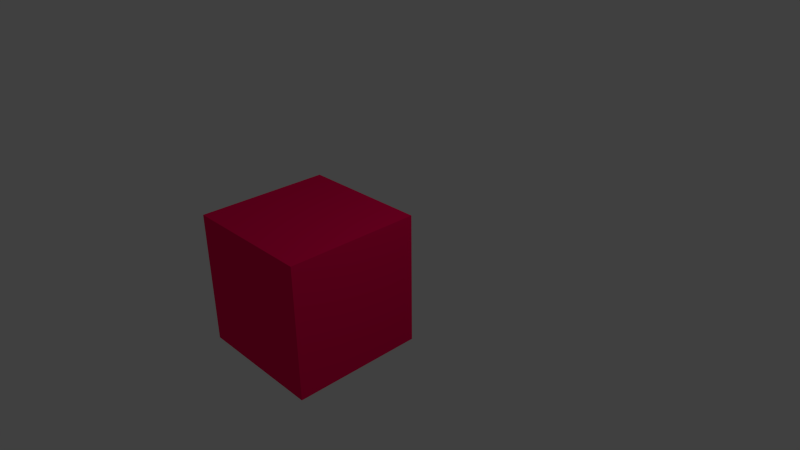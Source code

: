 # Source: box.blend  (saved by Blender 2.57.0; exported with 4.5.12 LTS)
import bpy
from mathutils import Matrix  # noqa: F401  (used for matrix-valued properties, if any)

bpy.ops.wm.read_factory_settings(use_empty=True)
scene = bpy.context.scene
scene.name = 'Scene'

# ---- collections
col_collection_1 = bpy.data.collections.new('Collection 1'); scene.collection.children.link(col_collection_1)

# ---- materials (node trees are filled in below, after node groups)
mat_red_hue = bpy.data.materials.new('Red Hue')
mat_red_hue.alpha_threshold = 0.0
mat_red_hue.use_transparent_shadow = False
mat_red_hue.diffuse_color = (1.0, 0.0, 0.1, 1.0)
mat_red_hue.specular_color = (0.8205, 1.0, 0.6664)
mat_red_hue.roughness = 0.5
mat_red_hue.line_color = (0.0, 0.0, 0.0, 1.0)

# ---- material node trees

# ---- world
world_world = bpy.data.worlds.new('World'); scene.world = world_world
world_world.color = (0.05088, 0.05088, 0.05088)
world_world.use_sun_shadow = False
world_world.sun_shadow_jitter_overblur = 0.0
world_world.cycles.sampling_method = 'MANUAL'
world_world.cycles.sample_map_resolution = 256

# ---- cameras
cam_camera = bpy.data.cameras.new('Camera')
cam_camera.clip_end = 100.0
cam_camera.lens = 35.0
cam_camera.ortho_scale = 7.314
cam_camera.dof.focus_distance = 0.0
cam_camera.dof.aperture_fstop = 128.0

# ---- lights
light_lamp = bpy.data.lights.new('Lamp', 'POINT')
light_lamp.transmission_factor = 0.0
light_lamp.cutoff_distance = 30.0
light_lamp.energy = 100.0
light_lamp.shadow_buffer_clip_start = 1.001
light_lamp.shadow_soft_size = 1.0
light_lamp.shadow_maximum_resolution = 0.006
light_lamp.use_absolute_resolution = True
light_lamp.cycles.use_multiple_importance_sampling = False

# ---- meshes
me_cube = bpy.data.meshes.new('Cube')
me_cube.from_pydata([(1.0, 1.0, -1.0), (1.0, -1.0, -1.0), (-1.0, -1.0, -1.0), (-1.0, 1.0, -1.0), (1.0, 1.0, 1.0), (1.0, -1.0, 1.0), (-1.0, -1.0, 1.0), (-1.0, 1.0, 1.0)], [], [(0, 1, 2, 3), (4, 7, 6, 5), (0, 4, 5, 1), (1, 5, 6, 2), (2, 6, 7, 3), (4, 0, 3, 7)])
me_cube.materials.append(mat_red_hue)
me_cube.use_remesh_preserve_volume = False
me_cube.use_remesh_preserve_attributes = False
me_cube.use_mirror_vertex_groups = False
me_cube.update()

# ---- objects
ob_cube = bpy.data.objects.new('Cube', me_cube)
ob_lamp = bpy.data.objects.new('Lamp', light_lamp)
ob_camera = bpy.data.objects.new('Camera', cam_camera)

# ---- transforms, parenting, visibility, modifiers, constraints
ob_cube.location = (0.0, 0.0, 0.0)
ob_cube.lock_rotations_4d = False
ob_cube.empty_display_type = 'ARROWS'
ob_cube.lineart.crease_threshold = 0.0
ob_lamp.location = (4.076, 1.005, 5.904)
ob_lamp.rotation_euler = (0.6503, 0.05522, 1.866)
ob_lamp.lock_rotations_4d = False
ob_lamp.empty_display_type = 'ARROWS'
ob_lamp.color = (0.0, 0.0, 0.0, 0.0)
ob_lamp.lineart.crease_threshold = 0.0
ob_camera.location = (7.792, -5.546, 5.553)
ob_camera.rotation_euler = (1.109, 0.01082, 0.8149)
ob_camera.lock_rotations_4d = False
ob_camera.empty_display_type = 'ARROWS'
ob_camera.color = (0.0, 0.0, 0.0, 0.0)
ob_camera.display_type = 'WIRE'
ob_camera.lineart.crease_threshold = 0.0

# ---- collection membership
col_collection_1.objects.link(ob_cube)
col_collection_1.objects.link(ob_lamp)
col_collection_1.objects.link(ob_camera)

# ---- scene / render settings (as saved in the file)
scene.camera = ob_camera
scene.frame_start = 1; scene.frame_end = 250; scene.frame_set(1)
scene.render.engine = 'BLENDER_EEVEE_NEXT'
scene.render.image_settings.color_mode = 'RGB'
scene.render.image_settings.compression = 90
scene.render.resolution_percentage = 50
scene.render.dither_intensity = 0.0
scene.render.bake_margin = 2
scene.render.bake_bias = 0.0
scene.cycles.use_denoising = False
scene.cycles.samples = 10
scene.cycles.sampling_pattern = 'TABULATED_SOBOL'
scene.cycles.light_sampling_threshold = 0.0
scene.cycles.use_adaptive_sampling = False
scene.cycles.use_light_tree = False
scene.cycles.blur_glossy = 0.0
scene.cycles.volume_bounces = 1
scene.cycles.pixel_filter_type = 'GAUSSIAN'
scene.cycles.sample_clamp_indirect = 0.0
scene.view_settings.view_transform = 'Standard'
bpy.context.view_layer.update()
